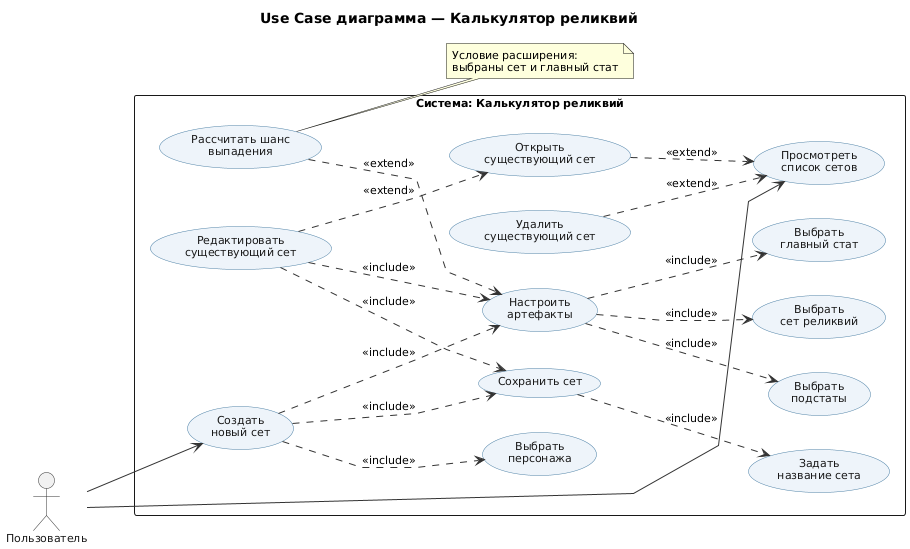

The diagram above was rendered by PlantUML. Its source (embedded in the PNG):
@startuml
left to right direction
skinparam linetype polyline
skinparam defaultFontName Arial
skinparam defaultFontSize 11
skinparam backgroundColor white
skinparam ArrowColor #333333

skinparam usecase {
  BackgroundColor #EEF4FA
  BorderColor #4A7FA5
  FontColor #1A1A1A
}

skinparam actor {
  BorderColor #333333
  FontColor #1A1A1A
}

title Use Case диаграмма — Калькулятор реликвий

actor "Пользователь" as User

rectangle "Система: Калькулятор реликвий" {
  usecase "Просмотреть\nсписок сетов" as UC_ViewSets
  usecase "Создать\nновый сет" as UC_CreateSet
  usecase "Открыть\nсуществующий сет" as UC_OpenSet
  usecase "Удалить\nсуществующий сет" as UC_DeleteSet

  usecase "Выбрать\nперсонажа" as UC_SelectCharacter
  usecase "Настроить\nартефакты" as UC_ConfigArtifacts
  usecase "Выбрать\nсет реликвий" as UC_SelectRelicSet
  usecase "Выбрать\nглавный стат" as UC_SelectMainStat
  usecase "Выбрать\nподстаты" as UC_SelectSubstats
  usecase "Рассчитать шанс\nвыпадения" as UC_CalcDropChance

  usecase "Сохранить сет" as UC_SaveSet
  usecase "Задать\nназвание сета" as UC_SetName
  usecase "Редактировать\nсуществующий сет" as UC_EditSet
}

User --> UC_ViewSets
User --> UC_CreateSet

UC_CreateSet ..> UC_SelectCharacter : <<include>>
UC_CreateSet ..> UC_ConfigArtifacts : <<include>>
UC_CreateSet ..> UC_SaveSet : <<include>>

UC_ConfigArtifacts ..> UC_SelectRelicSet : <<include>>
UC_ConfigArtifacts ..> UC_SelectMainStat : <<include>>
UC_ConfigArtifacts ..> UC_SelectSubstats : <<include>>

UC_SaveSet ..> UC_SetName : <<include>>
UC_EditSet ..> UC_ConfigArtifacts : <<include>>
UC_EditSet ..> UC_SaveSet : <<include>>

UC_OpenSet ..> UC_ViewSets : <<extend>>
UC_DeleteSet ..> UC_ViewSets : <<extend>>
UC_EditSet ..> UC_OpenSet : <<extend>>
UC_CalcDropChance ..> UC_ConfigArtifacts : <<extend>>

note right of UC_CalcDropChance
  Условие расширения:
  выбраны сет и главный стат
end note
@enduml